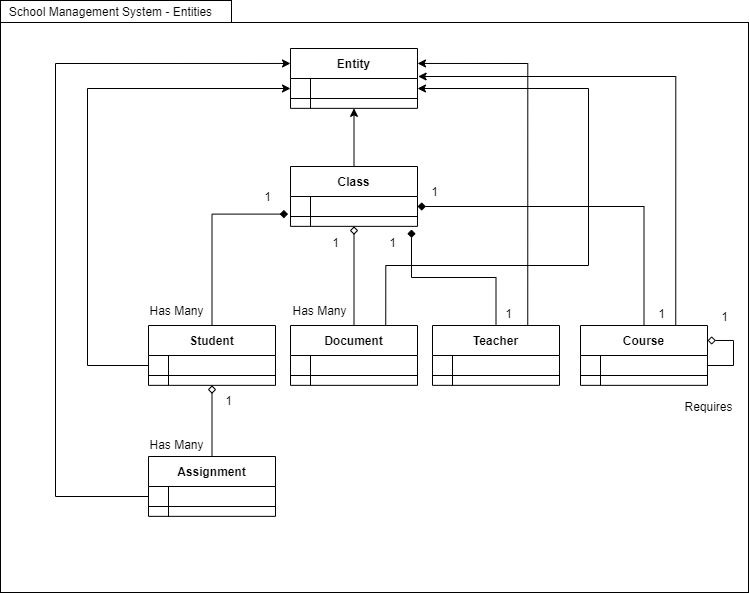

The diagram above was exported from draw.io. Its source (the exported page's mxGraphModel, read from the mxfile embedded in the PNG):
<mxGraphModel dx="1038" dy="580" grid="0" gridSize="10" guides="1" tooltips="1" connect="1" arrows="1" fold="1" page="1" pageScale="1" pageWidth="1100" pageHeight="850" math="0" shadow="0" extFonts="Permanent Marker^https://fonts.googleapis.com/css?family=Permanent+Marker">
  <root>
    <mxCell id="0" />
    <mxCell id="1" parent="0" />
    <mxCell id="Bsywn5KdRpdowrERVoYQ-77" value="" style="whiteSpace=wrap;html=1;" parent="1" vertex="1">
      <mxGeometry x="242" y="89" width="748" height="570" as="geometry" />
    </mxCell>
    <mxCell id="Bsywn5KdRpdowrERVoYQ-54" style="edgeStyle=orthogonalEdgeStyle;rounded=0;jumpSize=5;orthogonalLoop=1;jettySize=auto;html=1;exitX=0.5;exitY=0;exitDx=0;exitDy=0;entryX=0.5;entryY=1;entryDx=0;entryDy=0;endArrow=classic;endFill=1;strokeWidth=1;" parent="1" source="Bsywn5KdRpdowrERVoYQ-3" target="Bsywn5KdRpdowrERVoYQ-16" edge="1">
      <mxGeometry relative="1" as="geometry" />
    </mxCell>
    <mxCell id="Bsywn5KdRpdowrERVoYQ-3" value="Class" style="shape=table;startSize=30;container=1;collapsible=1;childLayout=tableLayout;fixedRows=1;rowLines=0;fontStyle=1;align=center;resizeLast=1;" parent="1" vertex="1">
      <mxGeometry x="532" y="233" width="127" height="59.85" as="geometry" />
    </mxCell>
    <mxCell id="Bsywn5KdRpdowrERVoYQ-4" value="" style="shape=partialRectangle;collapsible=0;dropTarget=0;pointerEvents=0;fillColor=none;points=[[0,0.5],[1,0.5]];portConstraint=eastwest;top=0;left=0;right=0;bottom=1;resizeHeight=0;" parent="Bsywn5KdRpdowrERVoYQ-3" vertex="1">
      <mxGeometry y="30" width="127" height="20" as="geometry" />
    </mxCell>
    <mxCell id="Bsywn5KdRpdowrERVoYQ-5" value="" style="shape=partialRectangle;overflow=hidden;connectable=0;fillColor=none;top=0;left=0;bottom=0;right=0;fontStyle=1;" parent="Bsywn5KdRpdowrERVoYQ-4" vertex="1">
      <mxGeometry width="20" height="20" as="geometry" />
    </mxCell>
    <mxCell id="Bsywn5KdRpdowrERVoYQ-6" value="" style="shape=partialRectangle;overflow=hidden;connectable=0;fillColor=none;top=0;left=0;bottom=0;right=0;align=left;spacingLeft=6;fontStyle=5;" parent="Bsywn5KdRpdowrERVoYQ-4" vertex="1">
      <mxGeometry x="20" width="107" height="20" as="geometry" />
    </mxCell>
    <mxCell id="Bsywn5KdRpdowrERVoYQ-16" value="Entity" style="shape=table;startSize=30;container=1;collapsible=1;childLayout=tableLayout;fixedRows=1;rowLines=0;fontStyle=1;align=center;resizeLast=1;" parent="1" vertex="1">
      <mxGeometry x="532" y="115" width="127" height="59.85" as="geometry" />
    </mxCell>
    <mxCell id="Bsywn5KdRpdowrERVoYQ-17" value="" style="shape=partialRectangle;collapsible=0;dropTarget=0;pointerEvents=0;fillColor=none;points=[[0,0.5],[1,0.5]];portConstraint=eastwest;top=0;left=0;right=0;bottom=1;resizeHeight=0;" parent="Bsywn5KdRpdowrERVoYQ-16" vertex="1">
      <mxGeometry y="30" width="127" height="20" as="geometry" />
    </mxCell>
    <mxCell id="Bsywn5KdRpdowrERVoYQ-18" value="" style="shape=partialRectangle;overflow=hidden;connectable=0;fillColor=none;top=0;left=0;bottom=0;right=0;fontStyle=1;" parent="Bsywn5KdRpdowrERVoYQ-17" vertex="1">
      <mxGeometry width="20" height="20" as="geometry" />
    </mxCell>
    <mxCell id="Bsywn5KdRpdowrERVoYQ-19" value="" style="shape=partialRectangle;overflow=hidden;connectable=0;fillColor=none;top=0;left=0;bottom=0;right=0;align=left;spacingLeft=6;fontStyle=5;" parent="Bsywn5KdRpdowrERVoYQ-17" vertex="1">
      <mxGeometry x="20" width="107" height="20" as="geometry" />
    </mxCell>
    <mxCell id="Bsywn5KdRpdowrERVoYQ-52" style="edgeStyle=orthogonalEdgeStyle;rounded=0;jumpSize=5;orthogonalLoop=1;jettySize=auto;html=1;exitX=0.5;exitY=0;exitDx=0;exitDy=0;entryX=-0.019;entryY=0.88;entryDx=0;entryDy=0;endArrow=diamond;endFill=1;strokeWidth=1;entryPerimeter=0;" parent="1" source="Bsywn5KdRpdowrERVoYQ-21" target="Bsywn5KdRpdowrERVoYQ-4" edge="1">
      <mxGeometry relative="1" as="geometry" />
    </mxCell>
    <mxCell id="Bsywn5KdRpdowrERVoYQ-21" value="Student" style="shape=table;startSize=30;container=1;collapsible=1;childLayout=tableLayout;fixedRows=1;rowLines=0;fontStyle=1;align=center;resizeLast=1;" parent="1" vertex="1">
      <mxGeometry x="390" y="392" width="127" height="59.85" as="geometry" />
    </mxCell>
    <mxCell id="Bsywn5KdRpdowrERVoYQ-22" value="" style="shape=partialRectangle;collapsible=0;dropTarget=0;pointerEvents=0;fillColor=none;points=[[0,0.5],[1,0.5]];portConstraint=eastwest;top=0;left=0;right=0;bottom=1;resizeHeight=0;" parent="Bsywn5KdRpdowrERVoYQ-21" vertex="1">
      <mxGeometry y="30" width="127" height="20" as="geometry" />
    </mxCell>
    <mxCell id="Bsywn5KdRpdowrERVoYQ-23" value="" style="shape=partialRectangle;overflow=hidden;connectable=0;fillColor=none;top=0;left=0;bottom=0;right=0;fontStyle=1;" parent="Bsywn5KdRpdowrERVoYQ-22" vertex="1">
      <mxGeometry width="20" height="20" as="geometry" />
    </mxCell>
    <mxCell id="Bsywn5KdRpdowrERVoYQ-24" value="" style="shape=partialRectangle;overflow=hidden;connectable=0;fillColor=none;top=0;left=0;bottom=0;right=0;align=left;spacingLeft=6;fontStyle=5;" parent="Bsywn5KdRpdowrERVoYQ-22" vertex="1">
      <mxGeometry x="20" width="107" height="20" as="geometry" />
    </mxCell>
    <mxCell id="Bsywn5KdRpdowrERVoYQ-49" style="edgeStyle=orthogonalEdgeStyle;rounded=0;jumpSize=5;orthogonalLoop=1;jettySize=auto;html=1;exitX=0.5;exitY=0;exitDx=0;exitDy=0;endArrow=diamond;endFill=1;strokeWidth=1;anchorPointDirection=0;" parent="1" source="Bsywn5KdRpdowrERVoYQ-26" edge="1">
      <mxGeometry relative="1" as="geometry">
        <mxPoint x="653" y="296" as="targetPoint" />
      </mxGeometry>
    </mxCell>
    <mxCell id="Bsywn5KdRpdowrERVoYQ-76" style="edgeStyle=orthogonalEdgeStyle;rounded=0;jumpSize=5;orthogonalLoop=1;jettySize=auto;html=1;exitX=0.75;exitY=0;exitDx=0;exitDy=0;entryX=1;entryY=0.25;entryDx=0;entryDy=0;endArrow=classic;endFill=1;strokeWidth=1;" parent="1" source="Bsywn5KdRpdowrERVoYQ-26" target="Bsywn5KdRpdowrERVoYQ-16" edge="1">
      <mxGeometry relative="1" as="geometry" />
    </mxCell>
    <mxCell id="Bsywn5KdRpdowrERVoYQ-26" value="Teacher" style="shape=table;startSize=30;container=1;collapsible=1;childLayout=tableLayout;fixedRows=1;rowLines=0;fontStyle=1;align=center;resizeLast=1;" parent="1" vertex="1">
      <mxGeometry x="674" y="392" width="127" height="59.85" as="geometry" />
    </mxCell>
    <mxCell id="Bsywn5KdRpdowrERVoYQ-27" value="" style="shape=partialRectangle;collapsible=0;dropTarget=0;pointerEvents=0;fillColor=none;points=[[0,0.5],[1,0.5]];portConstraint=eastwest;top=0;left=0;right=0;bottom=1;resizeHeight=0;" parent="Bsywn5KdRpdowrERVoYQ-26" vertex="1">
      <mxGeometry y="30" width="127" height="20" as="geometry" />
    </mxCell>
    <mxCell id="Bsywn5KdRpdowrERVoYQ-28" value="" style="shape=partialRectangle;overflow=hidden;connectable=0;fillColor=none;top=0;left=0;bottom=0;right=0;fontStyle=1;" parent="Bsywn5KdRpdowrERVoYQ-27" vertex="1">
      <mxGeometry width="20" height="20" as="geometry" />
    </mxCell>
    <mxCell id="Bsywn5KdRpdowrERVoYQ-29" value="" style="shape=partialRectangle;overflow=hidden;connectable=0;fillColor=none;top=0;left=0;bottom=0;right=0;align=left;spacingLeft=6;fontStyle=5;" parent="Bsywn5KdRpdowrERVoYQ-27" vertex="1">
      <mxGeometry x="20" width="107" height="20" as="geometry" />
    </mxCell>
    <mxCell id="Bsywn5KdRpdowrERVoYQ-56" style="edgeStyle=orthogonalEdgeStyle;rounded=0;jumpSize=5;orthogonalLoop=1;jettySize=auto;html=1;exitX=0.5;exitY=0;exitDx=0;exitDy=0;entryX=0.5;entryY=1;entryDx=0;entryDy=0;endArrow=diamond;endFill=0;strokeWidth=1;" parent="1" source="Bsywn5KdRpdowrERVoYQ-40" target="Bsywn5KdRpdowrERVoYQ-3" edge="1">
      <mxGeometry relative="1" as="geometry" />
    </mxCell>
    <mxCell id="Bsywn5KdRpdowrERVoYQ-73" style="edgeStyle=orthogonalEdgeStyle;rounded=0;jumpSize=5;orthogonalLoop=1;jettySize=auto;html=1;exitX=0.75;exitY=0;exitDx=0;exitDy=0;endArrow=classic;endFill=1;strokeWidth=1;entryX=1;entryY=0.5;entryDx=0;entryDy=0;" parent="1" source="Bsywn5KdRpdowrERVoYQ-40" target="Bsywn5KdRpdowrERVoYQ-17" edge="1">
      <mxGeometry relative="1" as="geometry">
        <mxPoint x="870.3999633789062" y="264.60003662109375" as="targetPoint" />
        <Array as="points">
          <mxPoint x="627" y="332" />
          <mxPoint x="830" y="332" />
          <mxPoint x="830" y="155" />
        </Array>
      </mxGeometry>
    </mxCell>
    <mxCell id="Bsywn5KdRpdowrERVoYQ-40" value="Document" style="shape=table;startSize=30;container=1;collapsible=1;childLayout=tableLayout;fixedRows=1;rowLines=0;fontStyle=1;align=center;resizeLast=1;" parent="1" vertex="1">
      <mxGeometry x="532" y="392" width="127" height="59.85" as="geometry" />
    </mxCell>
    <mxCell id="Bsywn5KdRpdowrERVoYQ-41" value="" style="shape=partialRectangle;collapsible=0;dropTarget=0;pointerEvents=0;fillColor=none;points=[[0,0.5],[1,0.5]];portConstraint=eastwest;top=0;left=0;right=0;bottom=1;resizeHeight=0;" parent="Bsywn5KdRpdowrERVoYQ-40" vertex="1">
      <mxGeometry y="30" width="127" height="20" as="geometry" />
    </mxCell>
    <mxCell id="Bsywn5KdRpdowrERVoYQ-42" value="" style="shape=partialRectangle;overflow=hidden;connectable=0;fillColor=none;top=0;left=0;bottom=0;right=0;fontStyle=1;" parent="Bsywn5KdRpdowrERVoYQ-41" vertex="1">
      <mxGeometry width="20" height="20" as="geometry" />
    </mxCell>
    <mxCell id="Bsywn5KdRpdowrERVoYQ-43" value="" style="shape=partialRectangle;overflow=hidden;connectable=0;fillColor=none;top=0;left=0;bottom=0;right=0;align=left;spacingLeft=6;fontStyle=5;" parent="Bsywn5KdRpdowrERVoYQ-41" vertex="1">
      <mxGeometry x="20" width="107" height="20" as="geometry" />
    </mxCell>
    <mxCell id="Bsywn5KdRpdowrERVoYQ-53" style="edgeStyle=orthogonalEdgeStyle;rounded=0;jumpSize=5;orthogonalLoop=1;jettySize=auto;html=1;exitX=0.5;exitY=0;exitDx=0;exitDy=0;entryX=0.5;entryY=1;entryDx=0;entryDy=0;endArrow=diamond;endFill=0;strokeWidth=1;" parent="1" source="Bsywn5KdRpdowrERVoYQ-44" target="Bsywn5KdRpdowrERVoYQ-21" edge="1">
      <mxGeometry relative="1" as="geometry" />
    </mxCell>
    <mxCell id="Bsywn5KdRpdowrERVoYQ-44" value="Assignment" style="shape=table;startSize=30;container=1;collapsible=1;childLayout=tableLayout;fixedRows=1;rowLines=0;fontStyle=1;align=center;resizeLast=1;" parent="1" vertex="1">
      <mxGeometry x="390" y="523" width="127" height="59.85" as="geometry" />
    </mxCell>
    <mxCell id="Bsywn5KdRpdowrERVoYQ-45" value="" style="shape=partialRectangle;collapsible=0;dropTarget=0;pointerEvents=0;fillColor=none;points=[[0,0.5],[1,0.5]];portConstraint=eastwest;top=0;left=0;right=0;bottom=1;resizeHeight=0;" parent="Bsywn5KdRpdowrERVoYQ-44" vertex="1">
      <mxGeometry y="30" width="127" height="20" as="geometry" />
    </mxCell>
    <mxCell id="Bsywn5KdRpdowrERVoYQ-46" value="" style="shape=partialRectangle;overflow=hidden;connectable=0;fillColor=none;top=0;left=0;bottom=0;right=0;fontStyle=1;" parent="Bsywn5KdRpdowrERVoYQ-45" vertex="1">
      <mxGeometry width="20" height="20" as="geometry" />
    </mxCell>
    <mxCell id="Bsywn5KdRpdowrERVoYQ-47" value="" style="shape=partialRectangle;overflow=hidden;connectable=0;fillColor=none;top=0;left=0;bottom=0;right=0;align=left;spacingLeft=6;fontStyle=5;" parent="Bsywn5KdRpdowrERVoYQ-45" vertex="1">
      <mxGeometry x="20" width="107" height="20" as="geometry" />
    </mxCell>
    <mxCell id="Bsywn5KdRpdowrERVoYQ-58" value="1" style="text;html=1;resizable=0;autosize=1;align=center;verticalAlign=middle;points=[];fillColor=none;strokeColor=none;rounded=0;" parent="1" vertex="1">
      <mxGeometry x="626" y="300" width="16" height="18" as="geometry" />
    </mxCell>
    <mxCell id="Bsywn5KdRpdowrERVoYQ-59" value="1" style="text;html=1;resizable=0;autosize=1;align=center;verticalAlign=middle;points=[];fillColor=none;strokeColor=none;rounded=0;" parent="1" vertex="1">
      <mxGeometry x="742" y="371" width="16" height="18" as="geometry" />
    </mxCell>
    <mxCell id="Bsywn5KdRpdowrERVoYQ-60" value="1" style="text;html=1;resizable=0;autosize=1;align=center;verticalAlign=middle;points=[];fillColor=none;strokeColor=none;rounded=0;" parent="1" vertex="1">
      <mxGeometry x="569" y="300" width="16" height="18" as="geometry" />
    </mxCell>
    <mxCell id="Bsywn5KdRpdowrERVoYQ-62" value="1" style="text;html=1;resizable=0;autosize=1;align=center;verticalAlign=middle;points=[];fillColor=none;strokeColor=none;rounded=0;" parent="1" vertex="1">
      <mxGeometry x="501" y="253.92000000000002" width="16" height="18" as="geometry" />
    </mxCell>
    <mxCell id="Bsywn5KdRpdowrERVoYQ-63" value="Has Many" style="text;html=1;resizable=0;autosize=1;align=center;verticalAlign=middle;points=[];fillColor=none;strokeColor=none;rounded=0;" parent="1" vertex="1">
      <mxGeometry x="386" y="368" width="64" height="18" as="geometry" />
    </mxCell>
    <mxCell id="Bsywn5KdRpdowrERVoYQ-64" value="Has Many" style="text;html=1;resizable=0;autosize=1;align=center;verticalAlign=middle;points=[];fillColor=none;strokeColor=none;rounded=0;" parent="1" vertex="1">
      <mxGeometry x="529" y="368" width="64" height="18" as="geometry" />
    </mxCell>
    <mxCell id="Bsywn5KdRpdowrERVoYQ-65" value="1" style="text;html=1;resizable=0;autosize=1;align=center;verticalAlign=middle;points=[];fillColor=none;strokeColor=none;rounded=0;" parent="1" vertex="1">
      <mxGeometry x="462" y="458" width="16" height="18" as="geometry" />
    </mxCell>
    <mxCell id="Bsywn5KdRpdowrERVoYQ-66" value="Has Many" style="text;html=1;resizable=0;autosize=1;align=center;verticalAlign=middle;points=[];fillColor=none;strokeColor=none;rounded=0;" parent="1" vertex="1">
      <mxGeometry x="386" y="502" width="64" height="18" as="geometry" />
    </mxCell>
    <mxCell id="Bsywn5KdRpdowrERVoYQ-67" value="Requires" style="text;html=1;resizable=0;autosize=1;align=center;verticalAlign=middle;points=[];fillColor=none;strokeColor=none;rounded=0;" parent="1" vertex="1">
      <mxGeometry x="921" y="464" width="58" height="18" as="geometry" />
    </mxCell>
    <mxCell id="Bsywn5KdRpdowrERVoYQ-68" value="1" style="text;html=1;resizable=0;autosize=1;align=center;verticalAlign=middle;points=[];fillColor=none;strokeColor=none;rounded=0;" parent="1" vertex="1">
      <mxGeometry x="958" y="374" width="16" height="18" as="geometry" />
    </mxCell>
    <mxCell id="Bsywn5KdRpdowrERVoYQ-71" style="edgeStyle=orthogonalEdgeStyle;rounded=0;jumpSize=5;orthogonalLoop=1;jettySize=auto;html=1;exitX=0;exitY=0.5;exitDx=0;exitDy=0;entryX=0;entryY=0.25;entryDx=0;entryDy=0;endArrow=classic;endFill=1;strokeWidth=1;" parent="1" source="Bsywn5KdRpdowrERVoYQ-45" target="Bsywn5KdRpdowrERVoYQ-16" edge="1">
      <mxGeometry relative="1" as="geometry">
        <Array as="points">
          <mxPoint x="297" y="563" />
          <mxPoint x="297" y="130" />
        </Array>
      </mxGeometry>
    </mxCell>
    <mxCell id="Bsywn5KdRpdowrERVoYQ-72" style="edgeStyle=orthogonalEdgeStyle;rounded=0;jumpSize=5;orthogonalLoop=1;jettySize=auto;html=1;exitX=0;exitY=0.5;exitDx=0;exitDy=0;entryX=0;entryY=0.5;entryDx=0;entryDy=0;endArrow=classic;endFill=1;strokeWidth=1;" parent="1" source="Bsywn5KdRpdowrERVoYQ-22" target="Bsywn5KdRpdowrERVoYQ-17" edge="1">
      <mxGeometry relative="1" as="geometry">
        <Array as="points">
          <mxPoint x="329" y="432" />
          <mxPoint x="329" y="155" />
        </Array>
      </mxGeometry>
    </mxCell>
    <mxCell id="Bsywn5KdRpdowrERVoYQ-78" value="&amp;nbsp; School Management System - Entities" style="whiteSpace=wrap;html=1;align=left;" parent="1" vertex="1">
      <mxGeometry x="242" y="67" width="231" height="22" as="geometry" />
    </mxCell>
    <mxCell id="moGApyVEezeLt5ABrtgQ-10" style="edgeStyle=orthogonalEdgeStyle;rounded=0;orthogonalLoop=1;jettySize=auto;html=1;exitX=0.5;exitY=0;exitDx=0;exitDy=0;entryX=1;entryY=0.5;entryDx=0;entryDy=0;endArrow=diamond;endFill=1;" edge="1" parent="1" source="moGApyVEezeLt5ABrtgQ-5" target="Bsywn5KdRpdowrERVoYQ-4">
      <mxGeometry relative="1" as="geometry" />
    </mxCell>
    <mxCell id="moGApyVEezeLt5ABrtgQ-13" style="edgeStyle=orthogonalEdgeStyle;rounded=0;orthogonalLoop=1;jettySize=auto;html=1;exitX=0.75;exitY=0;exitDx=0;exitDy=0;entryX=1.005;entryY=-0.1;entryDx=0;entryDy=0;entryPerimeter=0;endArrow=classic;endFill=1;" edge="1" parent="1" source="moGApyVEezeLt5ABrtgQ-5" target="Bsywn5KdRpdowrERVoYQ-17">
      <mxGeometry relative="1" as="geometry" />
    </mxCell>
    <mxCell id="moGApyVEezeLt5ABrtgQ-5" value="Course" style="shape=table;startSize=30;container=1;collapsible=1;childLayout=tableLayout;fixedRows=1;rowLines=0;fontStyle=1;align=center;resizeLast=1;" vertex="1" parent="1">
      <mxGeometry x="822" y="392" width="127" height="59.85" as="geometry" />
    </mxCell>
    <mxCell id="moGApyVEezeLt5ABrtgQ-6" value="" style="shape=partialRectangle;collapsible=0;dropTarget=0;pointerEvents=0;fillColor=none;points=[[0,0.5],[1,0.5]];portConstraint=eastwest;top=0;left=0;right=0;bottom=1;resizeHeight=0;" vertex="1" parent="moGApyVEezeLt5ABrtgQ-5">
      <mxGeometry y="30" width="127" height="20" as="geometry" />
    </mxCell>
    <mxCell id="moGApyVEezeLt5ABrtgQ-7" value="" style="shape=partialRectangle;overflow=hidden;connectable=0;fillColor=none;top=0;left=0;bottom=0;right=0;fontStyle=1;" vertex="1" parent="moGApyVEezeLt5ABrtgQ-6">
      <mxGeometry width="20" height="20" as="geometry" />
    </mxCell>
    <mxCell id="moGApyVEezeLt5ABrtgQ-8" value="" style="shape=partialRectangle;overflow=hidden;connectable=0;fillColor=none;top=0;left=0;bottom=0;right=0;align=left;spacingLeft=6;fontStyle=5;" vertex="1" parent="moGApyVEezeLt5ABrtgQ-6">
      <mxGeometry x="20" width="107" height="20" as="geometry" />
    </mxCell>
    <mxCell id="moGApyVEezeLt5ABrtgQ-9" style="edgeStyle=orthogonalEdgeStyle;rounded=0;jumpSize=5;orthogonalLoop=1;jettySize=auto;html=1;exitX=1;exitY=0.5;exitDx=0;exitDy=0;entryX=1;entryY=0.25;entryDx=0;entryDy=0;endArrow=diamond;endFill=0;strokeWidth=1;" edge="1" parent="moGApyVEezeLt5ABrtgQ-5" source="moGApyVEezeLt5ABrtgQ-6" target="moGApyVEezeLt5ABrtgQ-5">
      <mxGeometry relative="1" as="geometry">
        <mxPoint x="291" y="-24" as="targetPoint" />
        <Array as="points">
          <mxPoint x="153" y="40" />
          <mxPoint x="153" y="15" />
        </Array>
      </mxGeometry>
    </mxCell>
    <mxCell id="moGApyVEezeLt5ABrtgQ-11" value="1" style="text;html=1;resizable=0;autosize=1;align=center;verticalAlign=middle;points=[];fillColor=none;strokeColor=none;rounded=0;" vertex="1" parent="1">
      <mxGeometry x="895" y="371" width="16" height="18" as="geometry" />
    </mxCell>
    <mxCell id="moGApyVEezeLt5ABrtgQ-12" value="1" style="text;html=1;resizable=0;autosize=1;align=center;verticalAlign=middle;points=[];fillColor=none;strokeColor=none;rounded=0;" vertex="1" parent="1">
      <mxGeometry x="668" y="249" width="16" height="18" as="geometry" />
    </mxCell>
  </root>
</mxGraphModel>